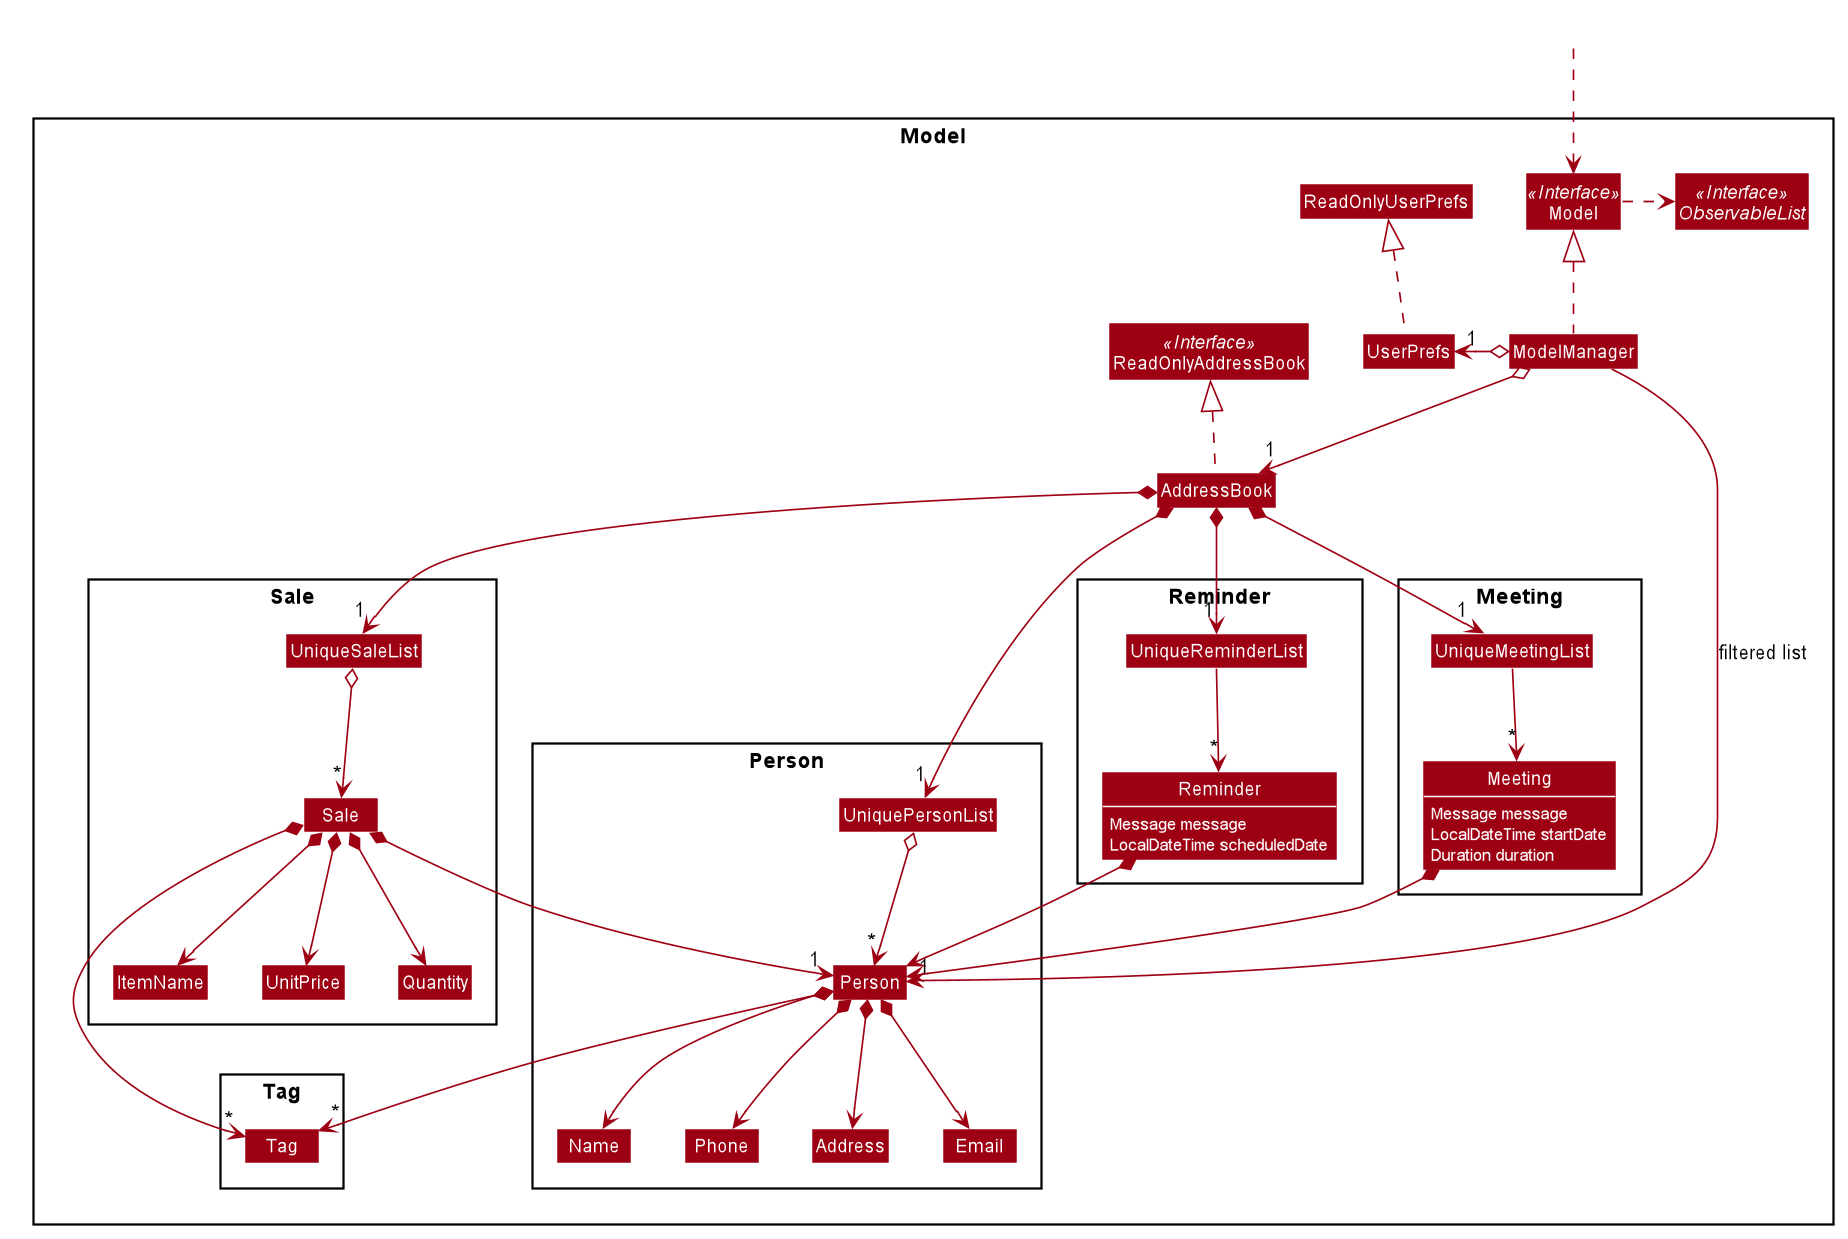

The diagram above was rendered by PlantUML. Its source (embedded in the PNG):
@startuml








skinparam BackgroundColor #FFFFFFF

skinparam Shadowing false

skinparam Class {
    FontColor #FFFFFF
    BorderThickness 1
    BorderColor #FFFFFF
    StereotypeFontColor #FFFFFF
    FontName Arial
}

skinparam Actor {
    BorderColor #000000
    Color #000000
    FontName Arial
}

skinparam Sequence {
    MessageAlign center
    BoxFontSize 15
    BoxPadding 0
    BoxFontColor #FFFFFF
    FontName Arial
}

skinparam Participant {
    FontColor #FFFFFFF
    Padding 20
}


skinparam ClassAttributeFontColor white
skinparam MinClassWidth 50
skinparam ParticipantPadding 10
skinparam Shadowing false
skinparam DefaultTextAlignment center
skinparam packageStyle Rectangle

hide footbox
hide members
hide circle
skinparam arrowThickness 1.1
skinparam arrowColor #9D0012
skinparam classBackgroundColor #9D0012

Package Model <<Rectangle>> {
    Interface ReadOnlyAddressBook <<Interface>>
    Interface Model <<Interface>>
    Interface ObservableList <<Interface>>
    Class AddressBook
    Class ReadOnlyAddressBook
    Class Model
    Class ModelManager
    Class UserPrefs
    Class ReadOnlyUserPrefs

    Package Person {
        Class Person
        Class Address
        Class Email
        Class Name
        Class Phone
        Class UniquePersonList
    }

    Package Tag {
        Class Tag
    }

    Package Meeting {
        Class Meeting
        Class UniqueMeetingList
    }

    Package Reminder {
        Class Reminder
        Class UniqueReminderList
    }

    Package Sale {
        Class Sale
        Class ItemName
        Class UnitPrice
        Class Quantity

        Class UniqueSaleList
    }
}

Class HiddenOutside #FFFFFF
HiddenOutside ..> Model

AddressBook .up.|> ReadOnlyAddressBook

ModelManager .up.|> Model
Model .right.> ObservableList
ModelManager o--> "1" AddressBook
ModelManager o-left-> "1" UserPrefs
UserPrefs .up.|> ReadOnlyUserPrefs

AddressBook *--> "1" UniquePersonList
UniquePersonList o--> "*" Person
Person *--> Name
Person *--> Phone
Person *--> Email
Person *--> Address
Person *--> "*" Tag

AddressBook *--> "1" UniqueMeetingList
UniqueMeetingList --> "*" Meeting
Meeting *--> Person
Meeting : Message message
Meeting : LocalDateTime startDate
Meeting : Duration duration

AddressBook *--> "1" UniqueReminderList
UniqueReminderList --> "*" Reminder
Reminder *--> Person
Reminder : Message message
Reminder : LocalDateTime scheduledDate

AddressBook *--> "1" UniqueSaleList
UniqueSaleList o--> "*" Sale
Sale *--> ItemName
Sale *--> UnitPrice
Sale *--> Quantity
Sale *--> "1" Person
Sale *--> "*" Tag
Sale : LocalDateTime dateTimeOfPurchase


Name -[hidden]right-> Phone
Phone -[hidden]right-> Address
Address -[hidden]right-> Email

ModelManager -->"1" Person : filtered list

show Reminder fields
show Meeting fields
@enduml